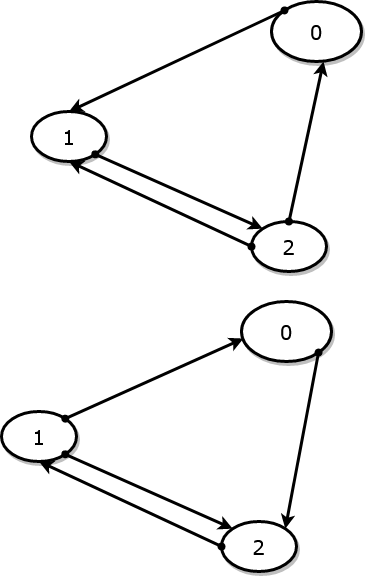

The diagram above was exported from draw.io. Its source (the exported page's mxGraphModel, read from the mxfile embedded in the PNG):
<mxGraphModel dx="1235" dy="656" grid="1" gridSize="10" guides="1" tooltips="1" connect="1" arrows="1" fold="1" page="1" pageScale="1" pageWidth="850" pageHeight="1100" math="0" shadow="0">
  <root>
    <mxCell id="0" />
    <mxCell id="1" parent="0" />
    <mxCell id="omngGiiUl2V4WTueYbG_-1" value="0" style="ellipse;whiteSpace=wrap;html=1;rounded=0;shadow=1;comic=0;labelBackgroundColor=none;strokeWidth=3;fontFamily=Verdana;fontSize=20;align=center;strokeColor=#000000;" vertex="1" parent="1">
      <mxGeometry x="470" y="70" width="90" height="60" as="geometry" />
    </mxCell>
    <mxCell id="omngGiiUl2V4WTueYbG_-2" value="2" style="ellipse;whiteSpace=wrap;html=1;rounded=0;shadow=1;comic=0;labelBackgroundColor=none;strokeWidth=3;fontFamily=Verdana;fontSize=20;align=center;strokeColor=#000000;" vertex="1" parent="1">
      <mxGeometry x="450" y="290" width="75" height="50" as="geometry" />
    </mxCell>
    <mxCell id="omngGiiUl2V4WTueYbG_-3" value="1" style="ellipse;whiteSpace=wrap;html=1;rounded=0;shadow=1;comic=0;labelBackgroundColor=none;strokeWidth=3;fontFamily=Verdana;fontSize=20;align=center;strokeColor=#000000;" vertex="1" parent="1">
      <mxGeometry x="230" y="180" width="75" height="50" as="geometry" />
    </mxCell>
    <mxCell id="omngGiiUl2V4WTueYbG_-4" value="" style="edgeStyle=none;rounded=1;html=1;labelBackgroundColor=none;startArrow=oval;startFill=1;startSize=5;endArrow=classic;endFill=1;endSize=5;jettySize=auto;orthogonalLoop=1;strokeColor=#000000;strokeWidth=3;fontFamily=Verdana;fontSize=20;exitX=0;exitY=0;exitDx=0;exitDy=0;entryX=0.5;entryY=0;entryDx=0;entryDy=0;" edge="1" parent="1" source="omngGiiUl2V4WTueYbG_-1" target="omngGiiUl2V4WTueYbG_-3">
      <mxGeometry relative="1" as="geometry">
        <mxPoint x="525" y="140" as="sourcePoint" />
        <mxPoint x="525" y="190" as="targetPoint" />
      </mxGeometry>
    </mxCell>
    <mxCell id="omngGiiUl2V4WTueYbG_-7" value="" style="edgeStyle=none;rounded=1;html=1;labelBackgroundColor=none;startArrow=oval;startFill=1;startSize=5;endArrow=classic;endFill=1;endSize=5;jettySize=auto;orthogonalLoop=1;strokeColor=#000000;strokeWidth=3;fontFamily=Verdana;fontSize=20;exitX=0.5;exitY=0;exitDx=0;exitDy=0;entryX=0.578;entryY=1;entryDx=0;entryDy=0;entryPerimeter=0;" edge="1" parent="1" source="omngGiiUl2V4WTueYbG_-2" target="omngGiiUl2V4WTueYbG_-1">
      <mxGeometry relative="1" as="geometry">
        <mxPoint x="556.8198051533946" y="131.21320343559637" as="sourcePoint" />
        <mxPoint x="523.8379480147976" y="277.20408917919076" as="targetPoint" />
      </mxGeometry>
    </mxCell>
    <mxCell id="omngGiiUl2V4WTueYbG_-8" value="" style="edgeStyle=none;rounded=1;html=1;labelBackgroundColor=none;startArrow=oval;startFill=1;startSize=5;endArrow=classic;endFill=1;endSize=5;jettySize=auto;orthogonalLoop=1;strokeColor=#000000;strokeWidth=3;fontFamily=Verdana;fontSize=20;exitX=1;exitY=1;exitDx=0;exitDy=0;entryX=0;entryY=0;entryDx=0;entryDy=0;" edge="1" parent="1" source="omngGiiUl2V4WTueYbG_-3" target="omngGiiUl2V4WTueYbG_-2">
      <mxGeometry relative="1" as="geometry">
        <mxPoint x="303.8379480147976" y="197.20408917919087" as="sourcePoint" />
        <mxPoint x="481.98" y="117.01999999999998" as="targetPoint" />
      </mxGeometry>
    </mxCell>
    <mxCell id="omngGiiUl2V4WTueYbG_-9" value="" style="edgeStyle=none;rounded=1;html=1;labelBackgroundColor=none;startArrow=oval;startFill=1;startSize=5;endArrow=classic;endFill=1;endSize=5;jettySize=auto;orthogonalLoop=1;strokeColor=#000000;strokeWidth=3;fontFamily=Verdana;fontSize=20;exitX=0;exitY=0.5;exitDx=0;exitDy=0;entryX=0.5;entryY=1;entryDx=0;entryDy=0;" edge="1" parent="1" source="omngGiiUl2V4WTueYbG_-2" target="omngGiiUl2V4WTueYbG_-3">
      <mxGeometry relative="1" as="geometry">
        <mxPoint x="313.8379480147976" y="207.20408917919087" as="sourcePoint" />
        <mxPoint x="491.98" y="127.01999999999998" as="targetPoint" />
      </mxGeometry>
    </mxCell>
    <mxCell id="omngGiiUl2V4WTueYbG_-10" value="0" style="ellipse;whiteSpace=wrap;html=1;rounded=0;shadow=1;comic=0;labelBackgroundColor=none;strokeWidth=3;fontFamily=Verdana;fontSize=20;align=center;strokeColor=#000000;" vertex="1" parent="1">
      <mxGeometry x="440" y="370" width="90" height="60" as="geometry" />
    </mxCell>
    <mxCell id="omngGiiUl2V4WTueYbG_-11" value="2" style="ellipse;whiteSpace=wrap;html=1;rounded=0;shadow=1;comic=0;labelBackgroundColor=none;strokeWidth=3;fontFamily=Verdana;fontSize=20;align=center;strokeColor=#000000;" vertex="1" parent="1">
      <mxGeometry x="420" y="590" width="75" height="50" as="geometry" />
    </mxCell>
    <mxCell id="omngGiiUl2V4WTueYbG_-12" value="1" style="ellipse;whiteSpace=wrap;html=1;rounded=0;shadow=1;comic=0;labelBackgroundColor=none;strokeWidth=3;fontFamily=Verdana;fontSize=20;align=center;strokeColor=#000000;" vertex="1" parent="1">
      <mxGeometry x="200" y="480" width="75" height="50" as="geometry" />
    </mxCell>
    <mxCell id="omngGiiUl2V4WTueYbG_-14" value="" style="edgeStyle=none;rounded=1;html=1;labelBackgroundColor=none;startArrow=oval;startFill=1;startSize=5;endArrow=classic;endFill=1;endSize=5;jettySize=auto;orthogonalLoop=1;strokeColor=#000000;strokeWidth=3;fontFamily=Verdana;fontSize=20;exitX=1;exitY=0;exitDx=0;exitDy=0;entryX=0.022;entryY=0.617;entryDx=0;entryDy=0;entryPerimeter=0;" edge="1" parent="1" source="omngGiiUl2V4WTueYbG_-12" target="omngGiiUl2V4WTueYbG_-10">
      <mxGeometry relative="1" as="geometry">
        <mxPoint x="463.18019484660545" y="388.78679656440363" as="sourcePoint" />
        <mxPoint x="247.5" y="490" as="targetPoint" />
      </mxGeometry>
    </mxCell>
    <mxCell id="omngGiiUl2V4WTueYbG_-15" value="" style="edgeStyle=none;rounded=1;html=1;labelBackgroundColor=none;startArrow=oval;startFill=1;startSize=5;endArrow=classic;endFill=1;endSize=5;jettySize=auto;orthogonalLoop=1;strokeColor=#000000;strokeWidth=3;fontFamily=Verdana;fontSize=20;exitX=1;exitY=1;exitDx=0;exitDy=0;entryX=1;entryY=0;entryDx=0;entryDy=0;" edge="1" parent="1" source="omngGiiUl2V4WTueYbG_-10" target="omngGiiUl2V4WTueYbG_-11">
      <mxGeometry relative="1" as="geometry">
        <mxPoint x="473.18019484660545" y="398.78679656440363" as="sourcePoint" />
        <mxPoint x="257.5" y="500" as="targetPoint" />
      </mxGeometry>
    </mxCell>
    <mxCell id="omngGiiUl2V4WTueYbG_-17" value="" style="edgeStyle=none;rounded=1;html=1;labelBackgroundColor=none;startArrow=oval;startFill=1;startSize=5;endArrow=classic;endFill=1;endSize=5;jettySize=auto;orthogonalLoop=1;strokeColor=#000000;strokeWidth=3;fontFamily=Verdana;fontSize=20;exitX=1;exitY=1;exitDx=0;exitDy=0;entryX=0;entryY=0;entryDx=0;entryDy=0;" edge="1" parent="1" source="omngGiiUl2V4WTueYbG_-12" target="omngGiiUl2V4WTueYbG_-11">
      <mxGeometry relative="1" as="geometry">
        <mxPoint x="273.8379480147976" y="497.2040891791909" as="sourcePoint" />
        <mxPoint x="451.98" y="417.02" as="targetPoint" />
      </mxGeometry>
    </mxCell>
    <mxCell id="omngGiiUl2V4WTueYbG_-18" value="" style="edgeStyle=none;rounded=1;html=1;labelBackgroundColor=none;startArrow=oval;startFill=1;startSize=5;endArrow=classic;endFill=1;endSize=5;jettySize=auto;orthogonalLoop=1;strokeColor=#000000;strokeWidth=3;fontFamily=Verdana;fontSize=20;exitX=0;exitY=0.5;exitDx=0;exitDy=0;entryX=0.5;entryY=1;entryDx=0;entryDy=0;" edge="1" parent="1" source="omngGiiUl2V4WTueYbG_-11" target="omngGiiUl2V4WTueYbG_-12">
      <mxGeometry relative="1" as="geometry">
        <mxPoint x="283.8379480147976" y="507.2040891791909" as="sourcePoint" />
        <mxPoint x="461.98" y="427.02" as="targetPoint" />
      </mxGeometry>
    </mxCell>
  </root>
</mxGraphModel>